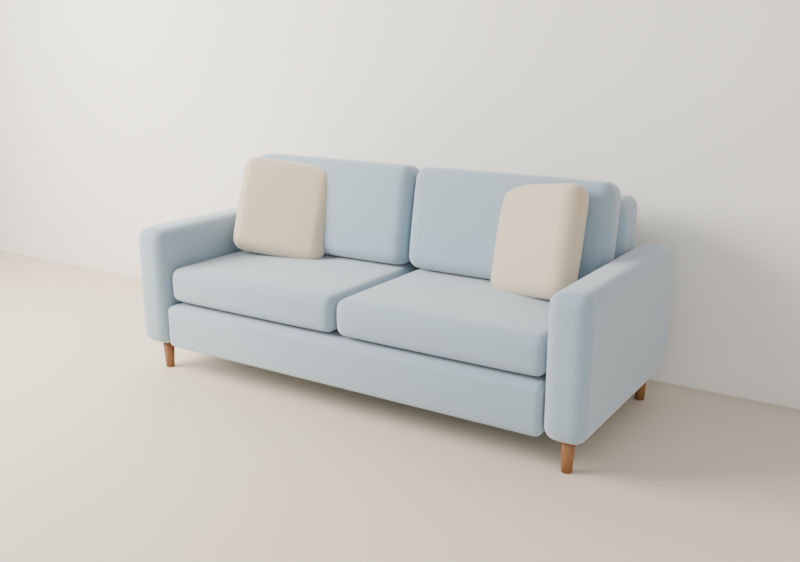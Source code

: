 # Source: sofa.blend  (saved by Blender 5.2.45; exported with 4.5.12 LTS)
import bpy
from mathutils import Matrix  # noqa: F401  (used for matrix-valued properties, if any)

bpy.ops.wm.read_factory_settings(use_empty=True)
scene = bpy.context.scene
scene.name = 'Sofá'

# ---- materials (node trees are filled in below, after node groups)
mat_tela_sof = bpy.data.materials.new('Tela sofá')
mat_coj_n_izquierdo = bpy.data.materials.new('Cojín izquierdo')
mat_coj_n_derecho = bpy.data.materials.new('Cojín derecho')
mat_roble = bpy.data.materials.new('Roble')
mat_suelo_claro = bpy.data.materials.new('Suelo claro')
mat_pared = bpy.data.materials.new('Pared')

# ---- material node trees
mat_tela_sof.use_nodes = True; mat_tela_sof.node_tree.nodes.clear()
_N = mat_tela_sof.node_tree.nodes; _L = mat_tela_sof.node_tree.links
n0 = _N.new('ShaderNodeBsdfPrincipled'); n0.name = 'Principled BSDF'; n0.location = (-200, 100)
n0.inputs[0].default_value = (0.2747, 0.3663, 0.4342, 1.0)
n0.inputs[2].default_value = 0.9
n0.inputs[10].default_value = 0.005
n0.inputs[24].default_value = 0.6
n1 = _N.new('ShaderNodeOutputMaterial'); n1.name = 'Material Output'; n1.location = (200, 100)
n2 = _N.new('ShaderNodeTexCoord'); n2.name = 'Texture Coordinate'; n2.location = (0, 0)
n3 = _N.new('ShaderNodeTexNoise'); n3.name = 'Noise Texture'; n3.location = (0, 0)
n3.width = 160
n3.inputs[2].default_value = 900.0
n3.inputs[3].default_value = 4.0
n4 = _N.new('ShaderNodeBump'); n4.name = 'Bump'; n4.location = (0, 0)
n4.inputs[0].default_value = 0.25
n4.inputs[1].default_value = 0.002
_L.new(n0.outputs[0], n1.inputs[0])
_L.new(n2.outputs[3], n3.inputs[0])
_L.new(n3.outputs[0], n4.inputs[3])
_L.new(n4.outputs[0], n0.inputs[5])
n1.is_active_output = True
mat_coj_n_izquierdo.use_nodes = True; mat_coj_n_izquierdo.node_tree.nodes.clear()
_N = mat_coj_n_izquierdo.node_tree.nodes; _L = mat_coj_n_izquierdo.node_tree.links
n0 = _N.new('ShaderNodeBsdfPrincipled'); n0.name = 'Principled BSDF'; n0.location = (-200, 100)
n0.inputs[0].default_value = (0.5841, 0.4735, 0.3325, 1.0)
n0.inputs[2].default_value = 0.9
n0.inputs[10].default_value = 0.005
n0.inputs[24].default_value = 0.5
n1 = _N.new('ShaderNodeOutputMaterial'); n1.name = 'Material Output'; n1.location = (200, 100)
n2 = _N.new('ShaderNodeTexCoord'); n2.name = 'Texture Coordinate'; n2.location = (0, 0)
n3 = _N.new('ShaderNodeTexNoise'); n3.name = 'Noise Texture'; n3.location = (0, 0)
n3.width = 160
n3.inputs[2].default_value = 900.0
n3.inputs[3].default_value = 4.0
n4 = _N.new('ShaderNodeBump'); n4.name = 'Bump'; n4.location = (0, 0)
n4.inputs[0].default_value = 0.25
n4.inputs[1].default_value = 0.002
_L.new(n0.outputs[0], n1.inputs[0])
_L.new(n2.outputs[3], n3.inputs[0])
_L.new(n3.outputs[0], n4.inputs[3])
_L.new(n4.outputs[0], n0.inputs[5])
n1.is_active_output = True
mat_coj_n_derecho.use_nodes = True; mat_coj_n_derecho.node_tree.nodes.clear()
_N = mat_coj_n_derecho.node_tree.nodes; _L = mat_coj_n_derecho.node_tree.links
n0 = _N.new('ShaderNodeBsdfPrincipled'); n0.name = 'Principled BSDF'; n0.location = (-200, 100)
n0.inputs[0].default_value = (0.5841, 0.4735, 0.3325, 1.0)
n0.inputs[2].default_value = 0.9
n0.inputs[10].default_value = 0.005
n0.inputs[24].default_value = 0.5
n1 = _N.new('ShaderNodeOutputMaterial'); n1.name = 'Material Output'; n1.location = (200, 100)
n2 = _N.new('ShaderNodeTexCoord'); n2.name = 'Texture Coordinate'; n2.location = (0, 0)
n3 = _N.new('ShaderNodeTexNoise'); n3.name = 'Noise Texture'; n3.location = (0, 0)
n3.width = 160
n3.inputs[2].default_value = 900.0
n3.inputs[3].default_value = 4.0
n4 = _N.new('ShaderNodeBump'); n4.name = 'Bump'; n4.location = (0, 0)
n4.inputs[0].default_value = 0.25
n4.inputs[1].default_value = 0.002
_L.new(n0.outputs[0], n1.inputs[0])
_L.new(n2.outputs[3], n3.inputs[0])
_L.new(n3.outputs[0], n4.inputs[3])
_L.new(n4.outputs[0], n0.inputs[5])
n1.is_active_output = True
mat_roble.use_nodes = True; mat_roble.node_tree.nodes.clear()
_N = mat_roble.node_tree.nodes; _L = mat_roble.node_tree.links
n0 = _N.new('ShaderNodeBsdfPrincipled'); n0.name = 'Principled BSDF'; n0.location = (-200, 100)
n0.inputs[0].default_value = (0.2542, 0.1022, 0.0356, 1.0)
n0.inputs[2].default_value = 0.45
n0.inputs[10].default_value = 0.005
n1 = _N.new('ShaderNodeOutputMaterial'); n1.name = 'Material Output'; n1.location = (200, 100)
n2 = _N.new('ShaderNodeTexCoord'); n2.name = 'Texture Coordinate'; n2.location = (0, 0)
n3 = _N.new('ShaderNodeTexNoise'); n3.name = 'Noise Texture'; n3.location = (0, 0)
n3.width = 160
n3.inputs[2].default_value = 3.0
n3.inputs[3].default_value = 4.0
n4 = _N.new('ShaderNodeBump'); n4.name = 'Bump'; n4.location = (0, 0)
n4.inputs[0].default_value = 0.1
n4.inputs[1].default_value = 0.002
_L.new(n0.outputs[0], n1.inputs[0])
_L.new(n2.outputs[3], n3.inputs[0])
_L.new(n3.outputs[0], n4.inputs[3])
_L.new(n4.outputs[0], n0.inputs[5])
n1.is_active_output = True
mat_suelo_claro.use_nodes = True; mat_suelo_claro.node_tree.nodes.clear()
_N = mat_suelo_claro.node_tree.nodes; _L = mat_suelo_claro.node_tree.links
n0 = _N.new('ShaderNodeBsdfPrincipled'); n0.name = 'Principled BSDF'; n0.location = (-200, 100)
n0.inputs[0].default_value = (0.6867, 0.5972, 0.4793, 1.0)
n0.inputs[10].default_value = 0.005
n1 = _N.new('ShaderNodeOutputMaterial'); n1.name = 'Material Output'; n1.location = (200, 100)
_L.new(n0.outputs[0], n1.inputs[0])
n1.is_active_output = True
mat_pared.use_nodes = True; mat_pared.node_tree.nodes.clear()
_N = mat_pared.node_tree.nodes; _L = mat_pared.node_tree.links
n0 = _N.new('ShaderNodeBsdfPrincipled'); n0.name = 'Principled BSDF'; n0.location = (-200, 100)
n0.inputs[0].default_value = (0.8388, 0.807, 0.7529, 1.0)
n0.inputs[2].default_value = 0.9
n0.inputs[10].default_value = 0.005
n1 = _N.new('ShaderNodeOutputMaterial'); n1.name = 'Material Output'; n1.location = (200, 100)
_L.new(n0.outputs[0], n1.inputs[0])
n1.is_active_output = True

# ---- world
world_estudio = bpy.data.worlds.new('Estudio'); scene.world = world_estudio
world_estudio.use_nodes = True; world_estudio.node_tree.nodes.clear()
_N = world_estudio.node_tree.nodes; _L = world_estudio.node_tree.links
n0 = _N.new('ShaderNodeBackground'); n0.name = 'Background'; n0.location = (-200, 100)
n0.inputs[0].default_value = (0.9, 0.92, 1.0, 1.0)
n0.inputs[1].default_value = 0.4
n1 = _N.new('ShaderNodeOutputWorld'); n1.name = 'World Output'; n1.location = (200, 100)
_L.new(n0.outputs[0], n1.inputs[0])
n1.is_active_output = True

# ---- cameras
cam_c_mara_sof = bpy.data.cameras.new('Cámara sofá')
cam_c_mara_sof.lens = 40.0

# ---- lights
light_ventana = bpy.data.lights.new('Ventana', 'AREA')
light_ventana.color = (1.0, 0.96, 0.9)
light_ventana.energy = 450.0
light_ventana.shape = 'RECTANGLE'
light_ventana.size = 2.5
light_ventana.size_y = 1.8
light_relleno = bpy.data.lights.new('Relleno', 'AREA')
light_relleno.energy = 80.0
light_relleno.size = 3.0

# ---- meshes
me_bastidor = bpy.data.meshes.new('Bastidor')
me_bastidor.from_pydata([(-0.848, -0.43, -0.09), (-0.848, -0.43, 0.09), (-0.848, 0.43, -0.09), (-0.848, 0.43, 0.09), (0.848, -0.43, -0.09), (0.848, -0.43, 0.09), (0.848, 0.43, -0.09), (0.848, 0.43, 0.09)], [], [(0, 1, 3, 2), (2, 3, 7, 6), (6, 7, 5, 4), (4, 5, 1, 0), (2, 6, 4, 0), (7, 3, 1, 5)])
me_bastidor.polygons.foreach_set('use_smooth', [True] * 6)
me_bastidor.materials.append(mat_tela_sof)
me_bastidor.update()
me_brazo = bpy.data.meshes.new('Brazo')
me_brazo.from_pydata([(-0.075, -0.45, -0.25), (-0.075, -0.45, 0.25), (-0.075, 0.45, -0.25), (-0.075, 0.45, 0.25), (0.075, -0.45, -0.25), (0.075, -0.45, 0.25), (0.075, 0.45, -0.25), (0.075, 0.45, 0.25)], [], [(0, 1, 3, 2), (2, 3, 7, 6), (6, 7, 5, 4), (4, 5, 1, 0), (2, 6, 4, 0), (7, 3, 1, 5)])
me_brazo.polygons.foreach_set('use_smooth', [True] * 6)
me_brazo.materials.append(mat_tela_sof)
me_brazo.update()
me_brazo_001 = bpy.data.meshes.new('Brazo.001')
me_brazo_001.from_pydata([(-0.075, -0.45, -0.25), (-0.075, -0.45, 0.25), (-0.075, 0.45, -0.25), (-0.075, 0.45, 0.25), (0.075, -0.45, -0.25), (0.075, -0.45, 0.25), (0.075, 0.45, -0.25), (0.075, 0.45, 0.25)], [], [(0, 1, 3, 2), (2, 3, 7, 6), (6, 7, 5, 4), (4, 5, 1, 0), (2, 6, 4, 0), (7, 3, 1, 5)])
me_brazo_001.polygons.foreach_set('use_smooth', [True] * 6)
me_brazo_001.materials.append(mat_tela_sof)
me_brazo_001.update()
me_respaldo = bpy.data.meshes.new('Respaldo')
me_respaldo.from_pydata([(-0.848, -0.1, -0.32), (-0.848, -0.1, 0.32), (-0.848, 0.1, -0.32), (-0.848, 0.1, 0.32), (0.848, -0.1, -0.32), (0.848, -0.1, 0.32), (0.848, 0.1, -0.32), (0.848, 0.1, 0.32)], [], [(0, 1, 3, 2), (2, 3, 7, 6), (6, 7, 5, 4), (4, 5, 1, 0), (2, 6, 4, 0), (7, 3, 1, 5)])
me_respaldo.polygons.foreach_set('use_smooth', [True] * 6)
me_respaldo.materials.append(mat_tela_sof)
me_respaldo.update()
me_coj_n_asiento = bpy.data.meshes.new('Cojín asiento')
me_coj_n_asiento.from_pydata([(-0.42, -0.34, -0.075), (-0.42, -0.34, 0.075), (-0.42, 0.34, -0.075), (-0.42, 0.34, 0.075), (0.42, -0.34, -0.075), (0.42, -0.34, 0.075), (0.42, 0.34, -0.075), (0.42, 0.34, 0.075)], [], [(0, 1, 3, 2), (2, 3, 7, 6), (6, 7, 5, 4), (4, 5, 1, 0), (2, 6, 4, 0), (7, 3, 1, 5)])
me_coj_n_asiento.polygons.foreach_set('use_smooth', [True] * 6)
me_coj_n_asiento.materials.append(mat_tela_sof)
me_coj_n_asiento.update()
me_coj_n_asiento_001 = bpy.data.meshes.new('Cojín asiento.001')
me_coj_n_asiento_001.from_pydata([(-0.42, -0.34, -0.075), (-0.42, -0.34, 0.075), (-0.42, 0.34, -0.075), (-0.42, 0.34, 0.075), (0.42, -0.34, -0.075), (0.42, -0.34, 0.075), (0.42, 0.34, -0.075), (0.42, 0.34, 0.075)], [], [(0, 1, 3, 2), (2, 3, 7, 6), (6, 7, 5, 4), (4, 5, 1, 0), (2, 6, 4, 0), (7, 3, 1, 5)])
me_coj_n_asiento_001.polygons.foreach_set('use_smooth', [True] * 6)
me_coj_n_asiento_001.materials.append(mat_tela_sof)
me_coj_n_asiento_001.update()
me_coj_n_respaldo = bpy.data.meshes.new('Cojín respaldo')
me_coj_n_respaldo.from_pydata([(-0.42, -0.08, -0.21), (-0.42, -0.08, 0.21), (-0.42, 0.08, -0.21), (-0.42, 0.08, 0.21), (0.42, -0.08, -0.21), (0.42, -0.08, 0.21), (0.42, 0.08, -0.21), (0.42, 0.08, 0.21)], [], [(0, 1, 3, 2), (2, 3, 7, 6), (6, 7, 5, 4), (4, 5, 1, 0), (2, 6, 4, 0), (7, 3, 1, 5)])
me_coj_n_respaldo.polygons.foreach_set('use_smooth', [True] * 6)
me_coj_n_respaldo.materials.append(mat_tela_sof)
me_coj_n_respaldo.update()
me_coj_n_respaldo_001 = bpy.data.meshes.new('Cojín respaldo.001')
me_coj_n_respaldo_001.from_pydata([(-0.42, -0.08, -0.21), (-0.42, -0.08, 0.21), (-0.42, 0.08, -0.21), (-0.42, 0.08, 0.21), (0.42, -0.08, -0.21), (0.42, -0.08, 0.21), (0.42, 0.08, -0.21), (0.42, 0.08, 0.21)], [], [(0, 1, 3, 2), (2, 3, 7, 6), (6, 7, 5, 4), (4, 5, 1, 0), (2, 6, 4, 0), (7, 3, 1, 5)])
me_coj_n_respaldo_001.polygons.foreach_set('use_smooth', [True] * 6)
me_coj_n_respaldo_001.materials.append(mat_tela_sof)
me_coj_n_respaldo_001.update()
me_coj_n_decorativo = bpy.data.meshes.new('Cojín decorativo')
me_coj_n_decorativo.from_pydata([(-0.21, -0.06, -0.21), (-0.21, -0.06, 0.21), (-0.21, 0.06, -0.21), (-0.21, 0.06, 0.21), (0.21, -0.06, -0.21), (0.21, -0.06, 0.21), (0.21, 0.06, -0.21), (0.21, 0.06, 0.21)], [], [(0, 1, 3, 2), (2, 3, 7, 6), (6, 7, 5, 4), (4, 5, 1, 0), (2, 6, 4, 0), (7, 3, 1, 5)])
me_coj_n_decorativo.polygons.foreach_set('use_smooth', [True] * 6)
me_coj_n_decorativo.materials.append(mat_coj_n_izquierdo)
me_coj_n_decorativo.update()
me_coj_n_decorativo_001 = bpy.data.meshes.new('Cojín decorativo.001')
me_coj_n_decorativo_001.from_pydata([(-0.21, -0.06, -0.21), (-0.21, -0.06, 0.21), (-0.21, 0.06, -0.21), (-0.21, 0.06, 0.21), (0.21, -0.06, -0.21), (0.21, -0.06, 0.21), (0.21, 0.06, -0.21), (0.21, 0.06, 0.21)], [], [(0, 1, 3, 2), (2, 3, 7, 6), (6, 7, 5, 4), (4, 5, 1, 0), (2, 6, 4, 0), (7, 3, 1, 5)])
me_coj_n_decorativo_001.polygons.foreach_set('use_smooth', [True] * 6)
me_coj_n_decorativo_001.materials.append(mat_coj_n_derecho)
me_coj_n_decorativo_001.update()
me_cone = bpy.data.meshes.new('Cone')
me_cone.from_pydata([(0.0, 0.018, -0.06), (0.0, 0.025, 0.06), (0.004659, 0.01739, -0.06), (0.00647, 0.02415, 0.06), (0.009, 0.01559, -0.06), (0.0125, 0.02165, 0.06), (0.01273, 0.01273, -0.06), (0.01768, 0.01768, 0.06), (0.01559, 0.009, -0.06), (0.02165, 0.0125, 0.06), (0.01739, 0.004659, -0.06), (0.02415, 0.00647, 0.06), (0.018, 0.0, -0.06), (0.025, 0.0, 0.06), (0.01739, -0.004659, -0.06), (0.02415, -0.00647, 0.06), (0.01559, -0.009, -0.06), (0.02165, -0.0125, 0.06), (0.01273, -0.01273, -0.06), (0.01768, -0.01768, 0.06), (0.009, -0.01559, -0.06), (0.0125, -0.02165, 0.06), (0.004659, -0.01739, -0.06), (0.00647, -0.02415, 0.06), (0.0, -0.018, -0.06), (0.0, -0.025, 0.06), (-0.004659, -0.01739, -0.06), (-0.00647, -0.02415, 0.06), (-0.009, -0.01559, -0.06), (-0.0125, -0.02165, 0.06), (-0.01273, -0.01273, -0.06), (-0.01768, -0.01768, 0.06), (-0.01559, -0.009, -0.06), (-0.02165, -0.0125, 0.06), (-0.01739, -0.004659, -0.06), (-0.02415, -0.00647, 0.06), (-0.018, 0.0, -0.06), (-0.025, 0.0, 0.06), (-0.01739, 0.004659, -0.06), (-0.02415, 0.00647, 0.06), (-0.01559, 0.009, -0.06), (-0.02165, 0.0125, 0.06), (-0.01273, 0.01273, -0.06), (-0.01768, 0.01768, 0.06), (-0.009, 0.01559, -0.06), (-0.0125, 0.02165, 0.06), (-0.004659, 0.01739, -0.06), (-0.00647, 0.02415, 0.06)], [], [(0, 1, 3, 2), (2, 3, 5, 4), (4, 5, 7, 6), (6, 7, 9, 8), (8, 9, 11, 10), (10, 11, 13, 12), (12, 13, 15, 14), (14, 15, 17, 16), (16, 17, 19, 18), (18, 19, 21, 20), (20, 21, 23, 22), (22, 23, 25, 24), (24, 25, 27, 26), (26, 27, 29, 28), (28, 29, 31, 30), (30, 31, 33, 32), (32, 33, 35, 34), (34, 35, 37, 36), (36, 37, 39, 38), (38, 39, 41, 40), (40, 41, 43, 42), (42, 43, 45, 44), (3, 1, 47, 45, 43, 41, 39, 37, 35, 33, 31, 29, 27, 25, 23, 21, 19, 17, 15, 13, 11, 9, 7, 5), (44, 45, 47, 46), (46, 47, 1, 0), (0, 2, 4, 6, 8, 10, 12, 14, 16, 18, 20, 22, 24, 26, 28, 30, 32, 34, 36, 38, 40, 42, 44, 46)])
me_cone.polygons.foreach_set('use_smooth', [True] * 26)
_uv = me_cone.uv_layers.new(name='UVMap')
_uv.uv.foreach_set('vector', [1.0, 0.5, 1.0, 1.0, 0.9583, 1.0, 0.9583, 0.5, 0.9583, 0.5, 0.9583, 1.0, 0.9167, 1.0, 0.9167, 0.5, 0.9167, 0.5, 0.9167, 1.0, 0.875, 1.0, 0.875, 0.5, 0.875, 0.5, 0.875, 1.0, 0.8333, 1.0, 0.8333, 0.5, 0.8333, 0.5, 0.8333, 1.0, 0.7917, 1.0, 0.7917, 0.5, 0.7917, 0.5, 0.7917, 1.0, 0.75, 1.0, 0.75, 0.5, 0.75, 0.5, 0.75, 1.0, 0.7083, 1.0, 0.7083, 0.5, 0.7083, 0.5, 0.7083, 1.0, 0.6667, 1.0, 0.6667, 0.5, 0.6667, 0.5, 0.6667, 1.0, 0.625, 1.0, 0.625, 0.5, 0.625, 0.5, 0.625, 1.0, 0.5833, 1.0, 0.5833, 0.5, 0.5833, 0.5, 0.5833, 1.0, 0.5417, 1.0, 0.5417, 0.5, 0.5417, 0.5, 0.5417, 1.0, 0.5, 1.0, 0.5, 0.5, 0.5, 0.5, 0.5, 1.0, 0.4583, 1.0, 0.4583, 0.5, 0.4583, 0.5, 0.4583, 1.0, 0.4167, 1.0, 0.4167, 0.5, 0.4167, 0.5, 0.4167, 1.0, 0.375, 1.0, 0.375, 0.5, 0.375, 0.5, 0.375, 1.0, 0.3333, 1.0, 0.3333, 0.5, 0.3333, 0.5, 0.3333, 1.0, 0.2917, 1.0, 0.2917, 0.5, 0.2917, 0.5, 0.2917, 1.0, 0.25, 1.0, 0.25, 0.5, 0.25, 0.5, 0.25, 1.0, 0.2083, 1.0, 0.2083, 0.5, 0.2083, 0.5, 0.2083, 1.0, 0.1667, 1.0, 0.1667, 0.5, 0.1667, 0.5, 0.1667, 1.0, 0.125, 1.0, 0.125, 0.5, 0.125, 0.5, 0.125, 1.0, 0.08333, 1.0, 0.08333, 0.5, 0.3121, 0.4818, 0.25, 0.49, 0.1879, 0.4818, 0.13, 0.4578, 0.08029, 0.4197, 0.04215, 0.37, 0.01818, 0.3121, 0.01, 0.25, 0.01818, 0.1879, 0.04215, 0.13, 0.08029, 0.08029, 0.13, 0.04215, 0.1879, 0.01818, 0.25, 0.01, 0.3121, 0.01818, 0.37, 0.04215, 0.4197, 0.08029, 0.4578, 0.13, 0.4818, 0.1879, 0.49, 0.25, 0.4818, 0.3121, 0.4578, 0.37, 0.4197, 0.4197, 0.37, 0.4578, 0.08333, 0.5, 0.08333, 1.0, 0.04167, 1.0, 0.04167, 0.5, 0.04167, 0.5, 0.04167, 1.0, -1.863e-07, 1.0, -1.863e-07, 0.5, 0.75, 0.49, 0.8121, 0.4818, 0.87, 0.4578, 0.9197, 0.4197, 0.9578, 0.37, 0.9818, 0.3121, 0.99, 0.25, 0.9818, 0.1879, 0.9578, 0.13, 0.9197, 0.08029, 0.87, 0.04215, 0.8121, 0.01818, 0.75, 0.01, 0.6879, 0.01818, 0.63, 0.04215, 0.5803, 0.08029, 0.5422, 0.13, 0.5182, 0.1879, 0.51, 0.25, 0.5182, 0.3121, 0.5422, 0.37, 0.5803, 0.4197, 0.63, 0.4578, 0.6879, 0.4818])
me_cone.materials.append(mat_roble)
me_cone.update()
me_cone_001 = bpy.data.meshes.new('Cone.001')
me_cone_001.from_pydata([(0.0, 0.018, -0.06), (0.0, 0.025, 0.06), (0.004659, 0.01739, -0.06), (0.00647, 0.02415, 0.06), (0.009, 0.01559, -0.06), (0.0125, 0.02165, 0.06), (0.01273, 0.01273, -0.06), (0.01768, 0.01768, 0.06), (0.01559, 0.009, -0.06), (0.02165, 0.0125, 0.06), (0.01739, 0.004659, -0.06), (0.02415, 0.00647, 0.06), (0.018, 0.0, -0.06), (0.025, 0.0, 0.06), (0.01739, -0.004659, -0.06), (0.02415, -0.00647, 0.06), (0.01559, -0.009, -0.06), (0.02165, -0.0125, 0.06), (0.01273, -0.01273, -0.06), (0.01768, -0.01768, 0.06), (0.009, -0.01559, -0.06), (0.0125, -0.02165, 0.06), (0.004659, -0.01739, -0.06), (0.00647, -0.02415, 0.06), (0.0, -0.018, -0.06), (0.0, -0.025, 0.06), (-0.004659, -0.01739, -0.06), (-0.00647, -0.02415, 0.06), (-0.009, -0.01559, -0.06), (-0.0125, -0.02165, 0.06), (-0.01273, -0.01273, -0.06), (-0.01768, -0.01768, 0.06), (-0.01559, -0.009, -0.06), (-0.02165, -0.0125, 0.06), (-0.01739, -0.004659, -0.06), (-0.02415, -0.00647, 0.06), (-0.018, 0.0, -0.06), (-0.025, 0.0, 0.06), (-0.01739, 0.004659, -0.06), (-0.02415, 0.00647, 0.06), (-0.01559, 0.009, -0.06), (-0.02165, 0.0125, 0.06), (-0.01273, 0.01273, -0.06), (-0.01768, 0.01768, 0.06), (-0.009, 0.01559, -0.06), (-0.0125, 0.02165, 0.06), (-0.004659, 0.01739, -0.06), (-0.00647, 0.02415, 0.06)], [], [(0, 1, 3, 2), (2, 3, 5, 4), (4, 5, 7, 6), (6, 7, 9, 8), (8, 9, 11, 10), (10, 11, 13, 12), (12, 13, 15, 14), (14, 15, 17, 16), (16, 17, 19, 18), (18, 19, 21, 20), (20, 21, 23, 22), (22, 23, 25, 24), (24, 25, 27, 26), (26, 27, 29, 28), (28, 29, 31, 30), (30, 31, 33, 32), (32, 33, 35, 34), (34, 35, 37, 36), (36, 37, 39, 38), (38, 39, 41, 40), (40, 41, 43, 42), (42, 43, 45, 44), (3, 1, 47, 45, 43, 41, 39, 37, 35, 33, 31, 29, 27, 25, 23, 21, 19, 17, 15, 13, 11, 9, 7, 5), (44, 45, 47, 46), (46, 47, 1, 0), (0, 2, 4, 6, 8, 10, 12, 14, 16, 18, 20, 22, 24, 26, 28, 30, 32, 34, 36, 38, 40, 42, 44, 46)])
me_cone_001.polygons.foreach_set('use_smooth', [True] * 26)
_uv = me_cone_001.uv_layers.new(name='UVMap')
_uv.uv.foreach_set('vector', [1.0, 0.5, 1.0, 1.0, 0.9583, 1.0, 0.9583, 0.5, 0.9583, 0.5, 0.9583, 1.0, 0.9167, 1.0, 0.9167, 0.5, 0.9167, 0.5, 0.9167, 1.0, 0.875, 1.0, 0.875, 0.5, 0.875, 0.5, 0.875, 1.0, 0.8333, 1.0, 0.8333, 0.5, 0.8333, 0.5, 0.8333, 1.0, 0.7917, 1.0, 0.7917, 0.5, 0.7917, 0.5, 0.7917, 1.0, 0.75, 1.0, 0.75, 0.5, 0.75, 0.5, 0.75, 1.0, 0.7083, 1.0, 0.7083, 0.5, 0.7083, 0.5, 0.7083, 1.0, 0.6667, 1.0, 0.6667, 0.5, 0.6667, 0.5, 0.6667, 1.0, 0.625, 1.0, 0.625, 0.5, 0.625, 0.5, 0.625, 1.0, 0.5833, 1.0, 0.5833, 0.5, 0.5833, 0.5, 0.5833, 1.0, 0.5417, 1.0, 0.5417, 0.5, 0.5417, 0.5, 0.5417, 1.0, 0.5, 1.0, 0.5, 0.5, 0.5, 0.5, 0.5, 1.0, 0.4583, 1.0, 0.4583, 0.5, 0.4583, 0.5, 0.4583, 1.0, 0.4167, 1.0, 0.4167, 0.5, 0.4167, 0.5, 0.4167, 1.0, 0.375, 1.0, 0.375, 0.5, 0.375, 0.5, 0.375, 1.0, 0.3333, 1.0, 0.3333, 0.5, 0.3333, 0.5, 0.3333, 1.0, 0.2917, 1.0, 0.2917, 0.5, 0.2917, 0.5, 0.2917, 1.0, 0.25, 1.0, 0.25, 0.5, 0.25, 0.5, 0.25, 1.0, 0.2083, 1.0, 0.2083, 0.5, 0.2083, 0.5, 0.2083, 1.0, 0.1667, 1.0, 0.1667, 0.5, 0.1667, 0.5, 0.1667, 1.0, 0.125, 1.0, 0.125, 0.5, 0.125, 0.5, 0.125, 1.0, 0.08333, 1.0, 0.08333, 0.5, 0.3121, 0.4818, 0.25, 0.49, 0.1879, 0.4818, 0.13, 0.4578, 0.08029, 0.4197, 0.04215, 0.37, 0.01818, 0.3121, 0.01, 0.25, 0.01818, 0.1879, 0.04215, 0.13, 0.08029, 0.08029, 0.13, 0.04215, 0.1879, 0.01818, 0.25, 0.01, 0.3121, 0.01818, 0.37, 0.04215, 0.4197, 0.08029, 0.4578, 0.13, 0.4818, 0.1879, 0.49, 0.25, 0.4818, 0.3121, 0.4578, 0.37, 0.4197, 0.4197, 0.37, 0.4578, 0.08333, 0.5, 0.08333, 1.0, 0.04167, 1.0, 0.04167, 0.5, 0.04167, 0.5, 0.04167, 1.0, -1.863e-07, 1.0, -1.863e-07, 0.5, 0.75, 0.49, 0.8121, 0.4818, 0.87, 0.4578, 0.9197, 0.4197, 0.9578, 0.37, 0.9818, 0.3121, 0.99, 0.25, 0.9818, 0.1879, 0.9578, 0.13, 0.9197, 0.08029, 0.87, 0.04215, 0.8121, 0.01818, 0.75, 0.01, 0.6879, 0.01818, 0.63, 0.04215, 0.5803, 0.08029, 0.5422, 0.13, 0.5182, 0.1879, 0.51, 0.25, 0.5182, 0.3121, 0.5422, 0.37, 0.5803, 0.4197, 0.63, 0.4578, 0.6879, 0.4818])
me_cone_001.materials.append(mat_roble)
me_cone_001.update()
me_cone_002 = bpy.data.meshes.new('Cone.002')
me_cone_002.from_pydata([(0.0, 0.018, -0.06), (0.0, 0.025, 0.06), (0.004659, 0.01739, -0.06), (0.00647, 0.02415, 0.06), (0.009, 0.01559, -0.06), (0.0125, 0.02165, 0.06), (0.01273, 0.01273, -0.06), (0.01768, 0.01768, 0.06), (0.01559, 0.009, -0.06), (0.02165, 0.0125, 0.06), (0.01739, 0.004659, -0.06), (0.02415, 0.00647, 0.06), (0.018, 0.0, -0.06), (0.025, 0.0, 0.06), (0.01739, -0.004659, -0.06), (0.02415, -0.00647, 0.06), (0.01559, -0.009, -0.06), (0.02165, -0.0125, 0.06), (0.01273, -0.01273, -0.06), (0.01768, -0.01768, 0.06), (0.009, -0.01559, -0.06), (0.0125, -0.02165, 0.06), (0.004659, -0.01739, -0.06), (0.00647, -0.02415, 0.06), (0.0, -0.018, -0.06), (0.0, -0.025, 0.06), (-0.004659, -0.01739, -0.06), (-0.00647, -0.02415, 0.06), (-0.009, -0.01559, -0.06), (-0.0125, -0.02165, 0.06), (-0.01273, -0.01273, -0.06), (-0.01768, -0.01768, 0.06), (-0.01559, -0.009, -0.06), (-0.02165, -0.0125, 0.06), (-0.01739, -0.004659, -0.06), (-0.02415, -0.00647, 0.06), (-0.018, 0.0, -0.06), (-0.025, 0.0, 0.06), (-0.01739, 0.004659, -0.06), (-0.02415, 0.00647, 0.06), (-0.01559, 0.009, -0.06), (-0.02165, 0.0125, 0.06), (-0.01273, 0.01273, -0.06), (-0.01768, 0.01768, 0.06), (-0.009, 0.01559, -0.06), (-0.0125, 0.02165, 0.06), (-0.004659, 0.01739, -0.06), (-0.00647, 0.02415, 0.06)], [], [(0, 1, 3, 2), (2, 3, 5, 4), (4, 5, 7, 6), (6, 7, 9, 8), (8, 9, 11, 10), (10, 11, 13, 12), (12, 13, 15, 14), (14, 15, 17, 16), (16, 17, 19, 18), (18, 19, 21, 20), (20, 21, 23, 22), (22, 23, 25, 24), (24, 25, 27, 26), (26, 27, 29, 28), (28, 29, 31, 30), (30, 31, 33, 32), (32, 33, 35, 34), (34, 35, 37, 36), (36, 37, 39, 38), (38, 39, 41, 40), (40, 41, 43, 42), (42, 43, 45, 44), (3, 1, 47, 45, 43, 41, 39, 37, 35, 33, 31, 29, 27, 25, 23, 21, 19, 17, 15, 13, 11, 9, 7, 5), (44, 45, 47, 46), (46, 47, 1, 0), (0, 2, 4, 6, 8, 10, 12, 14, 16, 18, 20, 22, 24, 26, 28, 30, 32, 34, 36, 38, 40, 42, 44, 46)])
me_cone_002.polygons.foreach_set('use_smooth', [True] * 26)
_uv = me_cone_002.uv_layers.new(name='UVMap')
_uv.uv.foreach_set('vector', [1.0, 0.5, 1.0, 1.0, 0.9583, 1.0, 0.9583, 0.5, 0.9583, 0.5, 0.9583, 1.0, 0.9167, 1.0, 0.9167, 0.5, 0.9167, 0.5, 0.9167, 1.0, 0.875, 1.0, 0.875, 0.5, 0.875, 0.5, 0.875, 1.0, 0.8333, 1.0, 0.8333, 0.5, 0.8333, 0.5, 0.8333, 1.0, 0.7917, 1.0, 0.7917, 0.5, 0.7917, 0.5, 0.7917, 1.0, 0.75, 1.0, 0.75, 0.5, 0.75, 0.5, 0.75, 1.0, 0.7083, 1.0, 0.7083, 0.5, 0.7083, 0.5, 0.7083, 1.0, 0.6667, 1.0, 0.6667, 0.5, 0.6667, 0.5, 0.6667, 1.0, 0.625, 1.0, 0.625, 0.5, 0.625, 0.5, 0.625, 1.0, 0.5833, 1.0, 0.5833, 0.5, 0.5833, 0.5, 0.5833, 1.0, 0.5417, 1.0, 0.5417, 0.5, 0.5417, 0.5, 0.5417, 1.0, 0.5, 1.0, 0.5, 0.5, 0.5, 0.5, 0.5, 1.0, 0.4583, 1.0, 0.4583, 0.5, 0.4583, 0.5, 0.4583, 1.0, 0.4167, 1.0, 0.4167, 0.5, 0.4167, 0.5, 0.4167, 1.0, 0.375, 1.0, 0.375, 0.5, 0.375, 0.5, 0.375, 1.0, 0.3333, 1.0, 0.3333, 0.5, 0.3333, 0.5, 0.3333, 1.0, 0.2917, 1.0, 0.2917, 0.5, 0.2917, 0.5, 0.2917, 1.0, 0.25, 1.0, 0.25, 0.5, 0.25, 0.5, 0.25, 1.0, 0.2083, 1.0, 0.2083, 0.5, 0.2083, 0.5, 0.2083, 1.0, 0.1667, 1.0, 0.1667, 0.5, 0.1667, 0.5, 0.1667, 1.0, 0.125, 1.0, 0.125, 0.5, 0.125, 0.5, 0.125, 1.0, 0.08333, 1.0, 0.08333, 0.5, 0.3121, 0.4818, 0.25, 0.49, 0.1879, 0.4818, 0.13, 0.4578, 0.08029, 0.4197, 0.04215, 0.37, 0.01818, 0.3121, 0.01, 0.25, 0.01818, 0.1879, 0.04215, 0.13, 0.08029, 0.08029, 0.13, 0.04215, 0.1879, 0.01818, 0.25, 0.01, 0.3121, 0.01818, 0.37, 0.04215, 0.4197, 0.08029, 0.4578, 0.13, 0.4818, 0.1879, 0.49, 0.25, 0.4818, 0.3121, 0.4578, 0.37, 0.4197, 0.4197, 0.37, 0.4578, 0.08333, 0.5, 0.08333, 1.0, 0.04167, 1.0, 0.04167, 0.5, 0.04167, 0.5, 0.04167, 1.0, -1.863e-07, 1.0, -1.863e-07, 0.5, 0.75, 0.49, 0.8121, 0.4818, 0.87, 0.4578, 0.9197, 0.4197, 0.9578, 0.37, 0.9818, 0.3121, 0.99, 0.25, 0.9818, 0.1879, 0.9578, 0.13, 0.9197, 0.08029, 0.87, 0.04215, 0.8121, 0.01818, 0.75, 0.01, 0.6879, 0.01818, 0.63, 0.04215, 0.5803, 0.08029, 0.5422, 0.13, 0.5182, 0.1879, 0.51, 0.25, 0.5182, 0.3121, 0.5422, 0.37, 0.5803, 0.4197, 0.63, 0.4578, 0.6879, 0.4818])
me_cone_002.materials.append(mat_roble)
me_cone_002.update()
me_cone_003 = bpy.data.meshes.new('Cone.003')
me_cone_003.from_pydata([(0.0, 0.018, -0.06), (0.0, 0.025, 0.06), (0.004659, 0.01739, -0.06), (0.00647, 0.02415, 0.06), (0.009, 0.01559, -0.06), (0.0125, 0.02165, 0.06), (0.01273, 0.01273, -0.06), (0.01768, 0.01768, 0.06), (0.01559, 0.009, -0.06), (0.02165, 0.0125, 0.06), (0.01739, 0.004659, -0.06), (0.02415, 0.00647, 0.06), (0.018, 0.0, -0.06), (0.025, 0.0, 0.06), (0.01739, -0.004659, -0.06), (0.02415, -0.00647, 0.06), (0.01559, -0.009, -0.06), (0.02165, -0.0125, 0.06), (0.01273, -0.01273, -0.06), (0.01768, -0.01768, 0.06), (0.009, -0.01559, -0.06), (0.0125, -0.02165, 0.06), (0.004659, -0.01739, -0.06), (0.00647, -0.02415, 0.06), (0.0, -0.018, -0.06), (0.0, -0.025, 0.06), (-0.004659, -0.01739, -0.06), (-0.00647, -0.02415, 0.06), (-0.009, -0.01559, -0.06), (-0.0125, -0.02165, 0.06), (-0.01273, -0.01273, -0.06), (-0.01768, -0.01768, 0.06), (-0.01559, -0.009, -0.06), (-0.02165, -0.0125, 0.06), (-0.01739, -0.004659, -0.06), (-0.02415, -0.00647, 0.06), (-0.018, 0.0, -0.06), (-0.025, 0.0, 0.06), (-0.01739, 0.004659, -0.06), (-0.02415, 0.00647, 0.06), (-0.01559, 0.009, -0.06), (-0.02165, 0.0125, 0.06), (-0.01273, 0.01273, -0.06), (-0.01768, 0.01768, 0.06), (-0.009, 0.01559, -0.06), (-0.0125, 0.02165, 0.06), (-0.004659, 0.01739, -0.06), (-0.00647, 0.02415, 0.06)], [], [(0, 1, 3, 2), (2, 3, 5, 4), (4, 5, 7, 6), (6, 7, 9, 8), (8, 9, 11, 10), (10, 11, 13, 12), (12, 13, 15, 14), (14, 15, 17, 16), (16, 17, 19, 18), (18, 19, 21, 20), (20, 21, 23, 22), (22, 23, 25, 24), (24, 25, 27, 26), (26, 27, 29, 28), (28, 29, 31, 30), (30, 31, 33, 32), (32, 33, 35, 34), (34, 35, 37, 36), (36, 37, 39, 38), (38, 39, 41, 40), (40, 41, 43, 42), (42, 43, 45, 44), (3, 1, 47, 45, 43, 41, 39, 37, 35, 33, 31, 29, 27, 25, 23, 21, 19, 17, 15, 13, 11, 9, 7, 5), (44, 45, 47, 46), (46, 47, 1, 0), (0, 2, 4, 6, 8, 10, 12, 14, 16, 18, 20, 22, 24, 26, 28, 30, 32, 34, 36, 38, 40, 42, 44, 46)])
me_cone_003.polygons.foreach_set('use_smooth', [True] * 26)
_uv = me_cone_003.uv_layers.new(name='UVMap')
_uv.uv.foreach_set('vector', [1.0, 0.5, 1.0, 1.0, 0.9583, 1.0, 0.9583, 0.5, 0.9583, 0.5, 0.9583, 1.0, 0.9167, 1.0, 0.9167, 0.5, 0.9167, 0.5, 0.9167, 1.0, 0.875, 1.0, 0.875, 0.5, 0.875, 0.5, 0.875, 1.0, 0.8333, 1.0, 0.8333, 0.5, 0.8333, 0.5, 0.8333, 1.0, 0.7917, 1.0, 0.7917, 0.5, 0.7917, 0.5, 0.7917, 1.0, 0.75, 1.0, 0.75, 0.5, 0.75, 0.5, 0.75, 1.0, 0.7083, 1.0, 0.7083, 0.5, 0.7083, 0.5, 0.7083, 1.0, 0.6667, 1.0, 0.6667, 0.5, 0.6667, 0.5, 0.6667, 1.0, 0.625, 1.0, 0.625, 0.5, 0.625, 0.5, 0.625, 1.0, 0.5833, 1.0, 0.5833, 0.5, 0.5833, 0.5, 0.5833, 1.0, 0.5417, 1.0, 0.5417, 0.5, 0.5417, 0.5, 0.5417, 1.0, 0.5, 1.0, 0.5, 0.5, 0.5, 0.5, 0.5, 1.0, 0.4583, 1.0, 0.4583, 0.5, 0.4583, 0.5, 0.4583, 1.0, 0.4167, 1.0, 0.4167, 0.5, 0.4167, 0.5, 0.4167, 1.0, 0.375, 1.0, 0.375, 0.5, 0.375, 0.5, 0.375, 1.0, 0.3333, 1.0, 0.3333, 0.5, 0.3333, 0.5, 0.3333, 1.0, 0.2917, 1.0, 0.2917, 0.5, 0.2917, 0.5, 0.2917, 1.0, 0.25, 1.0, 0.25, 0.5, 0.25, 0.5, 0.25, 1.0, 0.2083, 1.0, 0.2083, 0.5, 0.2083, 0.5, 0.2083, 1.0, 0.1667, 1.0, 0.1667, 0.5, 0.1667, 0.5, 0.1667, 1.0, 0.125, 1.0, 0.125, 0.5, 0.125, 0.5, 0.125, 1.0, 0.08333, 1.0, 0.08333, 0.5, 0.3121, 0.4818, 0.25, 0.49, 0.1879, 0.4818, 0.13, 0.4578, 0.08029, 0.4197, 0.04215, 0.37, 0.01818, 0.3121, 0.01, 0.25, 0.01818, 0.1879, 0.04215, 0.13, 0.08029, 0.08029, 0.13, 0.04215, 0.1879, 0.01818, 0.25, 0.01, 0.3121, 0.01818, 0.37, 0.04215, 0.4197, 0.08029, 0.4578, 0.13, 0.4818, 0.1879, 0.49, 0.25, 0.4818, 0.3121, 0.4578, 0.37, 0.4197, 0.4197, 0.37, 0.4578, 0.08333, 0.5, 0.08333, 1.0, 0.04167, 1.0, 0.04167, 0.5, 0.04167, 0.5, 0.04167, 1.0, -1.863e-07, 1.0, -1.863e-07, 0.5, 0.75, 0.49, 0.8121, 0.4818, 0.87, 0.4578, 0.9197, 0.4197, 0.9578, 0.37, 0.9818, 0.3121, 0.99, 0.25, 0.9818, 0.1879, 0.9578, 0.13, 0.9197, 0.08029, 0.87, 0.04215, 0.8121, 0.01818, 0.75, 0.01, 0.6879, 0.01818, 0.63, 0.04215, 0.5803, 0.08029, 0.5422, 0.13, 0.5182, 0.1879, 0.51, 0.25, 0.5182, 0.3121, 0.5422, 0.37, 0.5803, 0.4197, 0.63, 0.4578, 0.6879, 0.4818])
me_cone_003.materials.append(mat_roble)
me_cone_003.update()
me_plane = bpy.data.meshes.new('Plane')
me_plane.from_pydata([(-4.0, -4.0, 0.0), (4.0, -4.0, 0.0), (-4.0, 4.0, 0.0), (4.0, 4.0, 0.0)], [], [(0, 1, 3, 2)])
_uv = me_plane.uv_layers.new(name='UVMap')
_uv.uv.foreach_set('vector', [0.0, 0.0, 1.0, 0.0, 1.0, 1.0, 0.0, 1.0])
me_plane.materials.append(mat_suelo_claro)
me_plane.update()
me_plane_001 = bpy.data.meshes.new('Plane.001')
me_plane_001.from_pydata([(-4.0, -4.0, 0.0), (4.0, -4.0, 0.0), (-4.0, 4.0, 0.0), (4.0, 4.0, 0.0)], [], [(0, 1, 3, 2)])
_uv = me_plane_001.uv_layers.new(name='UVMap')
_uv.uv.foreach_set('vector', [0.0, 0.0, 1.0, 0.0, 1.0, 1.0, 0.0, 1.0])
me_plane_001.materials.append(mat_pared)
me_plane_001.update()

# ---- objects
ob_bastidor = bpy.data.objects.new('Bastidor', me_bastidor)
ob_brazo = bpy.data.objects.new('Brazo', me_brazo)
ob_brazo_001 = bpy.data.objects.new('Brazo.001', me_brazo_001)
ob_respaldo = bpy.data.objects.new('Respaldo', me_respaldo)
ob_coj_n_asiento = bpy.data.objects.new('Cojín asiento', me_coj_n_asiento)
ob_coj_n_asiento_001 = bpy.data.objects.new('Cojín asiento.001', me_coj_n_asiento_001)
ob_coj_n_respaldo = bpy.data.objects.new('Cojín respaldo', me_coj_n_respaldo)
ob_coj_n_respaldo_001 = bpy.data.objects.new('Cojín respaldo.001', me_coj_n_respaldo_001)
ob_coj_n_decorativo = bpy.data.objects.new('Cojín decorativo', me_coj_n_decorativo)
ob_coj_n_decorativo_001 = bpy.data.objects.new('Cojín decorativo.001', me_coj_n_decorativo_001)
ob_pata = bpy.data.objects.new('Pata', me_cone)
ob_pata_001 = bpy.data.objects.new('Pata.001', me_cone_001)
ob_pata_002 = bpy.data.objects.new('Pata.002', me_cone_002)
ob_pata_003 = bpy.data.objects.new('Pata.003', me_cone_003)
ob_suelo = bpy.data.objects.new('Suelo', me_plane)
ob_pared = bpy.data.objects.new('Pared', me_plane_001)
ob_ventana = bpy.data.objects.new('Ventana', light_ventana)
ob_relleno = bpy.data.objects.new('Relleno', light_relleno)
ob_c_mara_sof = bpy.data.objects.new('Cámara sofá', cam_c_mara_sof)

# ---- transforms, parenting, visibility, modifiers, constraints
ob_bastidor.location = (0.0, -0.01, 0.21)
_m = ob_bastidor.modifiers.new('Bisel', 'BEVEL')
_m.width = 0.025
_m.width_pct = 0.025
_m.segments = 4
ob_brazo.location = (-0.925, 0.0, 0.37)
_m = ob_brazo.modifiers.new('Bisel', 'BEVEL')
_m.width = 0.05
_m.width_pct = 0.05
_m.segments = 6
ob_brazo_001.location = (0.925, 0.0, 0.37)
_m = ob_brazo_001.modifiers.new('Bisel', 'BEVEL')
_m.width = 0.05
_m.width_pct = 0.05
_m.segments = 6
ob_respaldo.location = (0.0, 0.35, 0.48)
_m = ob_respaldo.modifiers.new('Bisel', 'BEVEL')
_m.width = 0.05
_m.width_pct = 0.05
_m.segments = 6
ob_coj_n_asiento.location = (-0.425, -0.08, 0.385)
_m = ob_coj_n_asiento.modifiers.new('Bisel', 'BEVEL')
_m.width = 0.045
_m.width_pct = 0.045
_m.segments = 5
_m = ob_coj_n_asiento.modifiers.new('Suave', 'SUBSURF')
_m.render_levels = 1
ob_coj_n_asiento_001.location = (0.425, -0.08, 0.385)
_m = ob_coj_n_asiento_001.modifiers.new('Bisel', 'BEVEL')
_m.width = 0.045
_m.width_pct = 0.045
_m.segments = 5
_m = ob_coj_n_asiento_001.modifiers.new('Suave', 'SUBSURF')
_m.render_levels = 1
ob_coj_n_respaldo.location = (-0.425, 0.17, 0.67)
ob_coj_n_respaldo.rotation_euler = (-0.1745, 0.0, 0.0)
_m = ob_coj_n_respaldo.modifiers.new('Bisel', 'BEVEL')
_m.width = 0.06
_m.width_pct = 0.06
_m.segments = 5
_m = ob_coj_n_respaldo.modifiers.new('Suave', 'SUBSURF')
_m.render_levels = 1
ob_coj_n_respaldo_001.location = (0.425, 0.17, 0.67)
ob_coj_n_respaldo_001.rotation_euler = (-0.1745, 0.0, 0.0)
_m = ob_coj_n_respaldo_001.modifiers.new('Bisel', 'BEVEL')
_m.width = 0.06
_m.width_pct = 0.06
_m.segments = 5
_m = ob_coj_n_respaldo_001.modifiers.new('Suave', 'SUBSURF')
_m.render_levels = 1
ob_coj_n_decorativo.location = (-0.6, 0.05, 0.66)
ob_coj_n_decorativo.rotation_euler = (-0.2618, 0.1164, 0.3491)
_m = ob_coj_n_decorativo.modifiers.new('Bisel', 'BEVEL')
_m.width = 0.08
_m.width_pct = 0.08
_m.segments = 6
_m = ob_coj_n_decorativo.modifiers.new('Suave', 'SUBSURF')
_m.levels = 2
ob_coj_n_decorativo_001.location = (0.6, 0.05, 0.66)
ob_coj_n_decorativo_001.rotation_euler = (-0.2618, -0.1454, -0.4363)
_m = ob_coj_n_decorativo_001.modifiers.new('Bisel', 'BEVEL')
_m.width = 0.08
_m.width_pct = 0.08
_m.segments = 6
_m = ob_coj_n_decorativo_001.modifiers.new('Suave', 'SUBSURF')
_m.levels = 2
ob_pata.location = (-0.92, -0.37, 0.06)
ob_pata_001.location = (-0.92, 0.37, 0.06)
ob_pata_002.location = (0.92, -0.37, 0.06)
ob_pata_003.location = (0.92, 0.37, 0.06)
ob_suelo.location = (0.0, 0.0, 0.0)
ob_pared.location = (0.0, 0.6, 4.0)
ob_pared.rotation_euler = (1.571, 0.0, 0.0)
ob_ventana.location = (-2.6, -2.0, 2.2)
ob_ventana.rotation_euler = (1.069, -1.12e-07, -0.9151)
ob_relleno.location = (2.5, -2.5, 1.6)
ob_relleno.rotation_euler = (1.244, -8.222e-08, 0.7854)
ob_c_mara_sof.location = (1.9, -2.9, 1.35)
ob_c_mara_sof.rotation_euler = (1.312, 6.184e-08, 0.5722)

# ---- collection membership
scene.collection.objects.link(ob_bastidor)
scene.collection.objects.link(ob_brazo)
scene.collection.objects.link(ob_brazo_001)
scene.collection.objects.link(ob_respaldo)
scene.collection.objects.link(ob_coj_n_asiento)
scene.collection.objects.link(ob_coj_n_asiento_001)
scene.collection.objects.link(ob_coj_n_respaldo)
scene.collection.objects.link(ob_coj_n_respaldo_001)
scene.collection.objects.link(ob_coj_n_decorativo)
scene.collection.objects.link(ob_coj_n_decorativo_001)
scene.collection.objects.link(ob_pata)
scene.collection.objects.link(ob_pata_001)
scene.collection.objects.link(ob_pata_002)
scene.collection.objects.link(ob_pata_003)
scene.collection.objects.link(ob_suelo)
scene.collection.objects.link(ob_pared)
scene.collection.objects.link(ob_ventana)
scene.collection.objects.link(ob_relleno)
scene.collection.objects.link(ob_c_mara_sof)

# ---- scene / render settings (as saved in the file)
scene.camera = ob_c_mara_sof
scene.frame_start = 1; scene.frame_end = 250; scene.frame_set(1)
scene.render.engine = 'CYCLES'
scene.render.image_settings.exr_codec = 'NONE'
scene.render.resolution_x = 1280
scene.render.resolution_y = 900
scene.render.use_bake_clear = False
scene.render.bake_margin = 0
scene.render.bake_bias = 0.0
scene.render.bake_samples = 0
scene.render.simplify_subdivision_render = 0
scene.render.simplify_child_particles_render = 0.0
scene.render.compositor_device = 'GPU'
scene.cycles.samples = 100
scene.eevee.use_volume_custom_range = False
scene.eevee.gtao_distance = 0.0
scene.eevee.use_fast_gi = False
scene.eevee.fast_gi_thickness_near = 0.1
scene.eevee.fast_gi_thickness_far = 0.0
scene.eevee.ray_tracing_options.screen_trace_thickness = 0.1
scene.view_settings.exposure = -0.3
bpy.context.view_layer.update()
